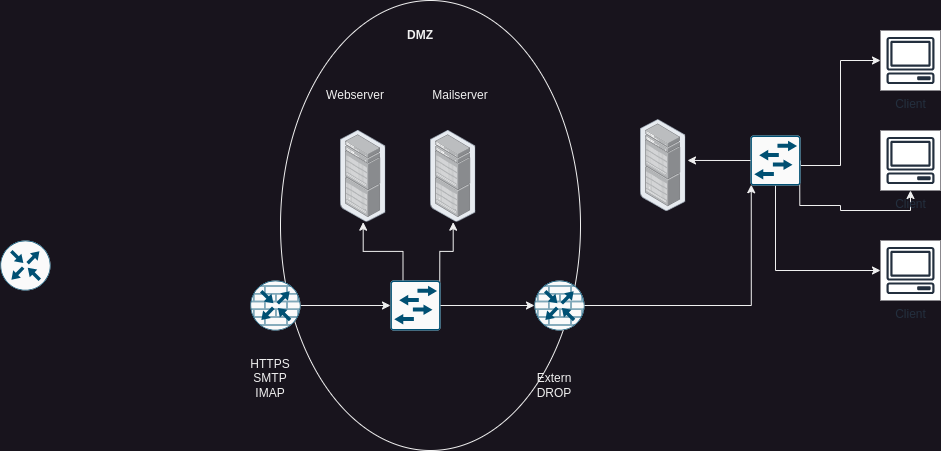

The diagram above was exported from draw.io. Its source (the exported page's mxGraphModel, read from the mxfile embedded in the PNG):
<mxGraphModel dx="2261" dy="839" grid="1" gridSize="10" guides="1" tooltips="1" connect="1" arrows="1" fold="1" page="1" pageScale="1" pageWidth="827" pageHeight="1169" math="0" shadow="0">
  <root>
    <mxCell id="0" />
    <mxCell id="1" parent="0" />
    <mxCell id="bZYkzOHlgnHZigvi6SFq-25" value="" style="ellipse;whiteSpace=wrap;html=1;" vertex="1" parent="1">
      <mxGeometry x="110" y="20" width="300" height="450" as="geometry" />
    </mxCell>
    <mxCell id="bZYkzOHlgnHZigvi6SFq-8" style="edgeStyle=orthogonalEdgeStyle;rounded=0;orthogonalLoop=1;jettySize=auto;html=1;exitX=1;exitY=0.5;exitDx=0;exitDy=0;exitPerimeter=0;" edge="1" parent="1" source="bZYkzOHlgnHZigvi6SFq-1" target="bZYkzOHlgnHZigvi6SFq-4">
      <mxGeometry relative="1" as="geometry">
        <Array as="points">
          <mxPoint x="670" y="185" />
          <mxPoint x="670" y="80" />
        </Array>
      </mxGeometry>
    </mxCell>
    <mxCell id="bZYkzOHlgnHZigvi6SFq-9" style="edgeStyle=orthogonalEdgeStyle;rounded=0;orthogonalLoop=1;jettySize=auto;html=1;exitX=0.985;exitY=0.985;exitDx=0;exitDy=0;exitPerimeter=0;" edge="1" parent="1" source="bZYkzOHlgnHZigvi6SFq-1" target="bZYkzOHlgnHZigvi6SFq-6">
      <mxGeometry relative="1" as="geometry">
        <Array as="points">
          <mxPoint x="629" y="225" />
          <mxPoint x="670" y="225" />
          <mxPoint x="670" y="230" />
          <mxPoint x="740" y="230" />
        </Array>
      </mxGeometry>
    </mxCell>
    <mxCell id="bZYkzOHlgnHZigvi6SFq-10" style="edgeStyle=orthogonalEdgeStyle;rounded=0;orthogonalLoop=1;jettySize=auto;html=1;exitX=0.5;exitY=1;exitDx=0;exitDy=0;exitPerimeter=0;" edge="1" parent="1" source="bZYkzOHlgnHZigvi6SFq-1" target="bZYkzOHlgnHZigvi6SFq-7">
      <mxGeometry relative="1" as="geometry">
        <Array as="points">
          <mxPoint x="605" y="290" />
        </Array>
      </mxGeometry>
    </mxCell>
    <mxCell id="bZYkzOHlgnHZigvi6SFq-1" value="" style="sketch=0;points=[[0.015,0.015,0],[0.985,0.015,0],[0.985,0.985,0],[0.015,0.985,0],[0.25,0,0],[0.5,0,0],[0.75,0,0],[1,0.25,0],[1,0.5,0],[1,0.75,0],[0.75,1,0],[0.5,1,0],[0.25,1,0],[0,0.75,0],[0,0.5,0],[0,0.25,0]];verticalLabelPosition=bottom;html=1;verticalAlign=top;aspect=fixed;align=center;pointerEvents=1;shape=mxgraph.cisco19.rect;prIcon=l2_switch;fillColor=#FAFAFA;strokeColor=#005073;" vertex="1" parent="1">
      <mxGeometry x="580" y="155" width="50" height="50" as="geometry" />
    </mxCell>
    <mxCell id="bZYkzOHlgnHZigvi6SFq-2" value="" style="sketch=0;points=[[0.5,0,0],[1,0.5,0],[0.5,1,0],[0,0.5,0],[0.145,0.145,0],[0.8555,0.145,0],[0.855,0.8555,0],[0.145,0.855,0]];verticalLabelPosition=bottom;html=1;verticalAlign=top;aspect=fixed;align=center;pointerEvents=1;shape=mxgraph.cisco19.rect;prIcon=router;fillColor=#FAFAFA;strokeColor=#005073;" vertex="1" parent="1">
      <mxGeometry x="-170" y="260" width="50" height="50" as="geometry" />
    </mxCell>
    <mxCell id="bZYkzOHlgnHZigvi6SFq-3" value="" style="image;points=[];aspect=fixed;html=1;align=center;shadow=0;dashed=0;image=img/lib/allied_telesis/storage/Datacenter_Server_Rack_EoR.svg;" vertex="1" parent="1">
      <mxGeometry x="470" y="139.15" width="45.37" height="91.7" as="geometry" />
    </mxCell>
    <mxCell id="bZYkzOHlgnHZigvi6SFq-4" value="Client" style="sketch=0;outlineConnect=0;fontColor=#232F3E;gradientColor=none;strokeColor=#232F3E;fillColor=#ffffff;dashed=0;verticalLabelPosition=bottom;verticalAlign=top;align=center;html=1;fontSize=12;fontStyle=0;aspect=fixed;shape=mxgraph.aws4.resourceIcon;resIcon=mxgraph.aws4.client;" vertex="1" parent="1">
      <mxGeometry x="710" y="50" width="60" height="60" as="geometry" />
    </mxCell>
    <mxCell id="bZYkzOHlgnHZigvi6SFq-5" value="" style="sketch=0;points=[[0.5,0,0],[1,0.5,0],[0.5,1,0],[0,0.5,0],[0.145,0.145,0],[0.8555,0.145,0],[0.855,0.8555,0],[0.145,0.855,0]];verticalLabelPosition=bottom;html=1;verticalAlign=top;aspect=fixed;align=center;pointerEvents=1;shape=mxgraph.cisco19.rect;prIcon=router_with_firewall;fillColor=#FAFAFA;strokeColor=#005073;" vertex="1" parent="1">
      <mxGeometry x="364" y="300" width="50" height="50" as="geometry" />
    </mxCell>
    <mxCell id="bZYkzOHlgnHZigvi6SFq-6" value="Client" style="sketch=0;outlineConnect=0;fontColor=#232F3E;gradientColor=none;strokeColor=#232F3E;fillColor=#ffffff;dashed=0;verticalLabelPosition=bottom;verticalAlign=top;align=center;html=1;fontSize=12;fontStyle=0;aspect=fixed;shape=mxgraph.aws4.resourceIcon;resIcon=mxgraph.aws4.client;" vertex="1" parent="1">
      <mxGeometry x="710" y="150" width="60" height="60" as="geometry" />
    </mxCell>
    <mxCell id="bZYkzOHlgnHZigvi6SFq-7" value="Client" style="sketch=0;outlineConnect=0;fontColor=#232F3E;gradientColor=none;strokeColor=#232F3E;fillColor=#ffffff;dashed=0;verticalLabelPosition=bottom;verticalAlign=top;align=center;html=1;fontSize=12;fontStyle=0;aspect=fixed;shape=mxgraph.aws4.resourceIcon;resIcon=mxgraph.aws4.client;" vertex="1" parent="1">
      <mxGeometry x="710" y="260" width="60" height="60" as="geometry" />
    </mxCell>
    <mxCell id="bZYkzOHlgnHZigvi6SFq-11" style="edgeStyle=orthogonalEdgeStyle;rounded=0;orthogonalLoop=1;jettySize=auto;html=1;exitX=0;exitY=0.5;exitDx=0;exitDy=0;exitPerimeter=0;entryX=1.036;entryY=0.445;entryDx=0;entryDy=0;entryPerimeter=0;" edge="1" parent="1" source="bZYkzOHlgnHZigvi6SFq-1" target="bZYkzOHlgnHZigvi6SFq-3">
      <mxGeometry relative="1" as="geometry" />
    </mxCell>
    <mxCell id="bZYkzOHlgnHZigvi6SFq-12" style="edgeStyle=orthogonalEdgeStyle;rounded=0;orthogonalLoop=1;jettySize=auto;html=1;entryX=0.015;entryY=0.985;entryDx=0;entryDy=0;entryPerimeter=0;" edge="1" parent="1" source="bZYkzOHlgnHZigvi6SFq-5" target="bZYkzOHlgnHZigvi6SFq-1">
      <mxGeometry relative="1" as="geometry" />
    </mxCell>
    <mxCell id="bZYkzOHlgnHZigvi6SFq-13" value="" style="image;points=[];aspect=fixed;html=1;align=center;shadow=0;dashed=0;image=img/lib/allied_telesis/storage/Datacenter_Server_Rack_EoR.svg;" vertex="1" parent="1">
      <mxGeometry x="260" y="150" width="45.37" height="91.7" as="geometry" />
    </mxCell>
    <mxCell id="bZYkzOHlgnHZigvi6SFq-14" value="" style="image;points=[];aspect=fixed;html=1;align=center;shadow=0;dashed=0;image=img/lib/allied_telesis/storage/Datacenter_Server_Rack_EoR.svg;" vertex="1" parent="1">
      <mxGeometry x="170" y="150" width="45.37" height="91.7" as="geometry" />
    </mxCell>
    <mxCell id="bZYkzOHlgnHZigvi6SFq-17" style="edgeStyle=orthogonalEdgeStyle;rounded=0;orthogonalLoop=1;jettySize=auto;html=1;exitX=0.25;exitY=0;exitDx=0;exitDy=0;exitPerimeter=0;" edge="1" parent="1" source="bZYkzOHlgnHZigvi6SFq-15" target="bZYkzOHlgnHZigvi6SFq-14">
      <mxGeometry relative="1" as="geometry" />
    </mxCell>
    <mxCell id="bZYkzOHlgnHZigvi6SFq-18" style="edgeStyle=orthogonalEdgeStyle;rounded=0;orthogonalLoop=1;jettySize=auto;html=1;exitX=0.985;exitY=0.015;exitDx=0;exitDy=0;exitPerimeter=0;" edge="1" parent="1" source="bZYkzOHlgnHZigvi6SFq-15" target="bZYkzOHlgnHZigvi6SFq-13">
      <mxGeometry relative="1" as="geometry" />
    </mxCell>
    <mxCell id="bZYkzOHlgnHZigvi6SFq-15" value="" style="sketch=0;points=[[0.015,0.015,0],[0.985,0.015,0],[0.985,0.985,0],[0.015,0.985,0],[0.25,0,0],[0.5,0,0],[0.75,0,0],[1,0.25,0],[1,0.5,0],[1,0.75,0],[0.75,1,0],[0.5,1,0],[0.25,1,0],[0,0.75,0],[0,0.5,0],[0,0.25,0]];verticalLabelPosition=bottom;html=1;verticalAlign=top;aspect=fixed;align=center;pointerEvents=1;shape=mxgraph.cisco19.rect;prIcon=l2_switch;fillColor=#FAFAFA;strokeColor=#005073;" vertex="1" parent="1">
      <mxGeometry x="220" y="300" width="50" height="50" as="geometry" />
    </mxCell>
    <mxCell id="bZYkzOHlgnHZigvi6SFq-16" style="edgeStyle=orthogonalEdgeStyle;rounded=0;orthogonalLoop=1;jettySize=auto;html=1;exitX=1;exitY=0.5;exitDx=0;exitDy=0;exitPerimeter=0;entryX=0;entryY=0.5;entryDx=0;entryDy=0;entryPerimeter=0;" edge="1" parent="1" source="bZYkzOHlgnHZigvi6SFq-15" target="bZYkzOHlgnHZigvi6SFq-5">
      <mxGeometry relative="1" as="geometry" />
    </mxCell>
    <mxCell id="bZYkzOHlgnHZigvi6SFq-20" style="edgeStyle=orthogonalEdgeStyle;rounded=0;orthogonalLoop=1;jettySize=auto;html=1;exitX=1;exitY=0.5;exitDx=0;exitDy=0;exitPerimeter=0;" edge="1" parent="1" source="bZYkzOHlgnHZigvi6SFq-19" target="bZYkzOHlgnHZigvi6SFq-15">
      <mxGeometry relative="1" as="geometry" />
    </mxCell>
    <mxCell id="bZYkzOHlgnHZigvi6SFq-19" value="" style="sketch=0;points=[[0.5,0,0],[1,0.5,0],[0.5,1,0],[0,0.5,0],[0.145,0.145,0],[0.8555,0.145,0],[0.855,0.8555,0],[0.145,0.855,0]];verticalLabelPosition=bottom;html=1;verticalAlign=top;aspect=fixed;align=center;pointerEvents=1;shape=mxgraph.cisco19.rect;prIcon=router_with_firewall;fillColor=#FAFAFA;strokeColor=#005073;" vertex="1" parent="1">
      <mxGeometry x="80" y="300" width="50" height="50" as="geometry" />
    </mxCell>
    <mxCell id="bZYkzOHlgnHZigvi6SFq-21" value="HTTPS&lt;br&gt;SMTP&lt;br&gt;IMAP&lt;div&gt;&lt;br/&gt;&lt;/div&gt;" style="text;html=1;align=center;verticalAlign=middle;whiteSpace=wrap;rounded=0;" vertex="1" parent="1">
      <mxGeometry x="70" y="370" width="60" height="70" as="geometry" />
    </mxCell>
    <mxCell id="bZYkzOHlgnHZigvi6SFq-22" value="Webserver" style="text;html=1;align=center;verticalAlign=middle;whiteSpace=wrap;rounded=0;" vertex="1" parent="1">
      <mxGeometry x="155.37" y="100" width="60" height="30" as="geometry" />
    </mxCell>
    <mxCell id="bZYkzOHlgnHZigvi6SFq-23" value="Mailserver" style="text;html=1;align=center;verticalAlign=middle;whiteSpace=wrap;rounded=0;" vertex="1" parent="1">
      <mxGeometry x="260" y="100" width="60" height="30" as="geometry" />
    </mxCell>
    <mxCell id="bZYkzOHlgnHZigvi6SFq-24" value="Extern&lt;br&gt;DROP" style="text;html=1;align=center;verticalAlign=middle;whiteSpace=wrap;rounded=0;" vertex="1" parent="1">
      <mxGeometry x="354" y="370" width="60" height="70" as="geometry" />
    </mxCell>
    <mxCell id="bZYkzOHlgnHZigvi6SFq-26" value="&lt;b&gt;DMZ&lt;/b&gt;" style="text;html=1;align=center;verticalAlign=middle;whiteSpace=wrap;rounded=0;" vertex="1" parent="1">
      <mxGeometry x="220" y="40" width="60" height="30" as="geometry" />
    </mxCell>
  </root>
</mxGraphModel>